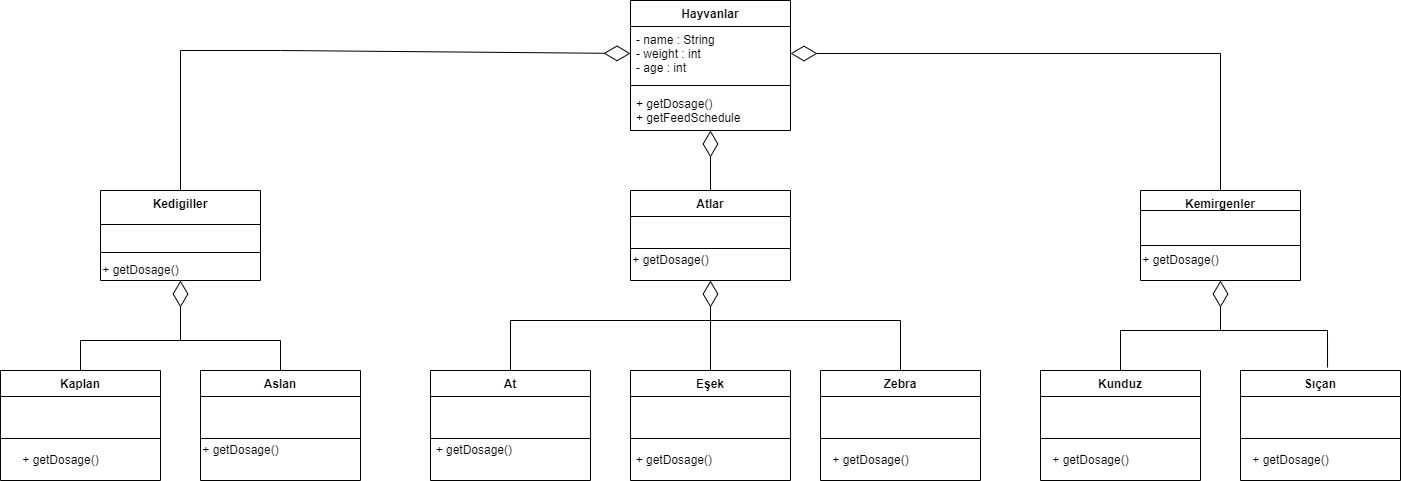

The diagram above was exported from draw.io. Its source (the exported page's mxGraphModel, read from the mxfile embedded in the PNG):
<mxGraphModel dx="2249" dy="762" grid="1" gridSize="10" guides="1" tooltips="1" connect="1" arrows="1" fold="1" page="1" pageScale="1" pageWidth="827" pageHeight="1169" background="none" math="0" shadow="0">
  <root>
    <mxCell id="0" />
    <mxCell id="1" parent="0" />
    <mxCell id="KGb_NxD89UJTHEPyhChg-17" value="Sıçan" style="swimlane;fontStyle=1;align=center;verticalAlign=top;childLayout=stackLayout;horizontal=1;startSize=26;horizontalStack=0;resizeParent=1;resizeParentMax=0;resizeLast=0;collapsible=1;marginBottom=0;" parent="1" vertex="1">
      <mxGeometry x="920" y="490" width="160" height="110" as="geometry" />
    </mxCell>
    <mxCell id="KGb_NxD89UJTHEPyhChg-19" value="" style="line;strokeWidth=1;fillColor=none;align=left;verticalAlign=middle;spacingTop=-1;spacingLeft=3;spacingRight=3;rotatable=0;labelPosition=right;points=[];portConstraint=eastwest;" parent="KGb_NxD89UJTHEPyhChg-17" vertex="1">
      <mxGeometry y="26" width="160" height="84" as="geometry" />
    </mxCell>
    <mxCell id="KGb_NxD89UJTHEPyhChg-21" value="Kunduz" style="swimlane;fontStyle=1;align=center;verticalAlign=top;childLayout=stackLayout;horizontal=1;startSize=26;horizontalStack=0;resizeParent=1;resizeParentMax=0;resizeLast=0;collapsible=1;marginBottom=0;" parent="1" vertex="1">
      <mxGeometry x="720" y="490" width="160" height="110" as="geometry" />
    </mxCell>
    <mxCell id="KGb_NxD89UJTHEPyhChg-23" value="" style="line;strokeWidth=1;fillColor=none;align=left;verticalAlign=middle;spacingTop=-1;spacingLeft=3;spacingRight=3;rotatable=0;labelPosition=right;points=[];portConstraint=eastwest;" parent="KGb_NxD89UJTHEPyhChg-21" vertex="1">
      <mxGeometry y="26" width="160" height="84" as="geometry" />
    </mxCell>
    <mxCell id="KGb_NxD89UJTHEPyhChg-25" value="Kemirgenler" style="swimlane;fontStyle=1;align=center;verticalAlign=top;childLayout=stackLayout;horizontal=1;startSize=20;horizontalStack=0;resizeParent=1;resizeParentMax=0;resizeLast=0;collapsible=1;marginBottom=0;" parent="1" vertex="1">
      <mxGeometry x="820" y="310" width="160" height="90" as="geometry" />
    </mxCell>
    <mxCell id="KGb_NxD89UJTHEPyhChg-27" value="" style="line;strokeWidth=1;fillColor=none;align=left;verticalAlign=middle;spacingTop=-1;spacingLeft=3;spacingRight=3;rotatable=0;labelPosition=right;points=[];portConstraint=eastwest;" parent="KGb_NxD89UJTHEPyhChg-25" vertex="1">
      <mxGeometry y="20" width="160" height="70" as="geometry" />
    </mxCell>
    <mxCell id="KGb_NxD89UJTHEPyhChg-29" value="Aslan" style="swimlane;fontStyle=1;align=center;verticalAlign=top;childLayout=stackLayout;horizontal=1;startSize=26;horizontalStack=0;resizeParent=1;resizeParentMax=0;resizeLast=0;collapsible=1;marginBottom=0;" parent="1" vertex="1">
      <mxGeometry x="-120" y="490" width="160" height="110" as="geometry" />
    </mxCell>
    <mxCell id="KGb_NxD89UJTHEPyhChg-31" value="" style="line;strokeWidth=1;fillColor=none;align=left;verticalAlign=middle;spacingTop=-1;spacingLeft=3;spacingRight=3;rotatable=0;labelPosition=right;points=[];portConstraint=eastwest;" parent="KGb_NxD89UJTHEPyhChg-29" vertex="1">
      <mxGeometry y="26" width="160" height="84" as="geometry" />
    </mxCell>
    <mxCell id="KGb_NxD89UJTHEPyhChg-33" value="Kaplan" style="swimlane;fontStyle=1;align=center;verticalAlign=top;childLayout=stackLayout;horizontal=1;startSize=26;horizontalStack=0;resizeParent=1;resizeParentMax=0;resizeLast=0;collapsible=1;marginBottom=0;" parent="1" vertex="1">
      <mxGeometry x="-320" y="490" width="160" height="110" as="geometry" />
    </mxCell>
    <mxCell id="KGb_NxD89UJTHEPyhChg-35" value="" style="line;strokeWidth=1;fillColor=none;align=left;verticalAlign=middle;spacingTop=-1;spacingLeft=3;spacingRight=3;rotatable=0;labelPosition=right;points=[];portConstraint=eastwest;" parent="KGb_NxD89UJTHEPyhChg-33" vertex="1">
      <mxGeometry y="26" width="160" height="84" as="geometry" />
    </mxCell>
    <mxCell id="KGb_NxD89UJTHEPyhChg-37" value="Kedigiller" style="swimlane;fontStyle=1;align=center;verticalAlign=top;childLayout=stackLayout;horizontal=1;startSize=34;horizontalStack=0;resizeParent=1;resizeParentMax=0;resizeLast=0;collapsible=1;marginBottom=0;" parent="1" vertex="1">
      <mxGeometry x="-220" y="310" width="160" height="90" as="geometry" />
    </mxCell>
    <mxCell id="KGb_NxD89UJTHEPyhChg-39" value="" style="line;strokeWidth=1;fillColor=none;align=left;verticalAlign=middle;spacingTop=-1;spacingLeft=3;spacingRight=3;rotatable=0;labelPosition=right;points=[];portConstraint=eastwest;" parent="KGb_NxD89UJTHEPyhChg-37" vertex="1">
      <mxGeometry y="34" width="160" height="56" as="geometry" />
    </mxCell>
    <mxCell id="KGb_NxD89UJTHEPyhChg-41" value="Eşek" style="swimlane;fontStyle=1;align=center;verticalAlign=top;childLayout=stackLayout;horizontal=1;startSize=26;horizontalStack=0;resizeParent=1;resizeParentMax=0;resizeLast=0;collapsible=1;marginBottom=0;" parent="1" vertex="1">
      <mxGeometry x="310" y="490" width="160" height="110" as="geometry" />
    </mxCell>
    <mxCell id="KGb_NxD89UJTHEPyhChg-43" value="" style="line;strokeWidth=1;fillColor=none;align=left;verticalAlign=middle;spacingTop=-1;spacingLeft=3;spacingRight=3;rotatable=0;labelPosition=right;points=[];portConstraint=eastwest;" parent="KGb_NxD89UJTHEPyhChg-41" vertex="1">
      <mxGeometry y="26" width="160" height="84" as="geometry" />
    </mxCell>
    <mxCell id="KGb_NxD89UJTHEPyhChg-45" value="Zebra" style="swimlane;fontStyle=1;align=center;verticalAlign=top;childLayout=stackLayout;horizontal=1;startSize=26;horizontalStack=0;resizeParent=1;resizeParentMax=0;resizeLast=0;collapsible=1;marginBottom=0;" parent="1" vertex="1">
      <mxGeometry x="500" y="490" width="160" height="110" as="geometry" />
    </mxCell>
    <mxCell id="KGb_NxD89UJTHEPyhChg-47" value="" style="line;strokeWidth=1;fillColor=none;align=left;verticalAlign=middle;spacingTop=-1;spacingLeft=3;spacingRight=3;rotatable=0;labelPosition=right;points=[];portConstraint=eastwest;" parent="KGb_NxD89UJTHEPyhChg-45" vertex="1">
      <mxGeometry y="26" width="160" height="84" as="geometry" />
    </mxCell>
    <mxCell id="KGb_NxD89UJTHEPyhChg-49" value="At" style="swimlane;fontStyle=1;align=center;verticalAlign=top;childLayout=stackLayout;horizontal=1;startSize=26;horizontalStack=0;resizeParent=1;resizeParentMax=0;resizeLast=0;collapsible=1;marginBottom=0;" parent="1" vertex="1">
      <mxGeometry x="110" y="490" width="160" height="110" as="geometry" />
    </mxCell>
    <mxCell id="KGb_NxD89UJTHEPyhChg-51" value="" style="line;strokeWidth=1;fillColor=none;align=left;verticalAlign=middle;spacingTop=-1;spacingLeft=3;spacingRight=3;rotatable=0;labelPosition=right;points=[];portConstraint=eastwest;" parent="KGb_NxD89UJTHEPyhChg-49" vertex="1">
      <mxGeometry y="26" width="160" height="84" as="geometry" />
    </mxCell>
    <mxCell id="KGb_NxD89UJTHEPyhChg-53" value="Atlar" style="swimlane;fontStyle=1;align=center;verticalAlign=top;childLayout=stackLayout;horizontal=1;startSize=26;horizontalStack=0;resizeParent=1;resizeParentMax=0;resizeLast=0;collapsible=1;marginBottom=0;" parent="1" vertex="1">
      <mxGeometry x="310" y="310" width="160" height="90" as="geometry" />
    </mxCell>
    <mxCell id="KGb_NxD89UJTHEPyhChg-55" value="" style="line;strokeWidth=1;fillColor=none;align=left;verticalAlign=middle;spacingTop=-1;spacingLeft=3;spacingRight=3;rotatable=0;labelPosition=right;points=[];portConstraint=eastwest;" parent="KGb_NxD89UJTHEPyhChg-53" vertex="1">
      <mxGeometry y="26" width="160" height="64" as="geometry" />
    </mxCell>
    <mxCell id="KGb_NxD89UJTHEPyhChg-57" value="Hayvanlar&#10;" style="swimlane;fontStyle=1;align=center;verticalAlign=top;childLayout=stackLayout;horizontal=1;startSize=26;horizontalStack=0;resizeParent=1;resizeParentMax=0;resizeLast=0;collapsible=1;marginBottom=0;" parent="1" vertex="1">
      <mxGeometry x="310" y="120" width="160" height="130" as="geometry" />
    </mxCell>
    <mxCell id="KGb_NxD89UJTHEPyhChg-58" value="- name : String&#10;- weight : int&#10;- age : int" style="text;strokeColor=none;fillColor=none;align=left;verticalAlign=top;spacingLeft=4;spacingRight=4;overflow=hidden;rotatable=0;points=[[0,0.5],[1,0.5]];portConstraint=eastwest;" parent="KGb_NxD89UJTHEPyhChg-57" vertex="1">
      <mxGeometry y="26" width="160" height="54" as="geometry" />
    </mxCell>
    <mxCell id="KGb_NxD89UJTHEPyhChg-59" value="" style="line;strokeWidth=1;fillColor=none;align=left;verticalAlign=middle;spacingTop=-1;spacingLeft=3;spacingRight=3;rotatable=0;labelPosition=right;points=[];portConstraint=eastwest;" parent="KGb_NxD89UJTHEPyhChg-57" vertex="1">
      <mxGeometry y="80" width="160" height="10" as="geometry" />
    </mxCell>
    <mxCell id="KGb_NxD89UJTHEPyhChg-60" value="+ getDosage()&#10;+ getFeedSchedule" style="text;strokeColor=none;fillColor=none;align=left;verticalAlign=top;spacingLeft=4;spacingRight=4;overflow=hidden;rotatable=0;points=[[0,0.5],[1,0.5]];portConstraint=eastwest;" parent="KGb_NxD89UJTHEPyhChg-57" vertex="1">
      <mxGeometry y="90" width="160" height="40" as="geometry" />
    </mxCell>
    <mxCell id="KGb_NxD89UJTHEPyhChg-66" value="" style="endArrow=diamondThin;endFill=0;endSize=24;html=1;rounded=0;exitX=0.5;exitY=0;exitDx=0;exitDy=0;" parent="1" source="KGb_NxD89UJTHEPyhChg-53" edge="1">
      <mxGeometry width="160" relative="1" as="geometry">
        <mxPoint x="350" y="380" as="sourcePoint" />
        <mxPoint x="390" y="250" as="targetPoint" />
      </mxGeometry>
    </mxCell>
    <mxCell id="KGb_NxD89UJTHEPyhChg-67" value="" style="endArrow=diamondThin;endFill=0;endSize=24;html=1;rounded=0;exitX=0.5;exitY=0;exitDx=0;exitDy=0;entryX=0;entryY=0.5;entryDx=0;entryDy=0;" parent="1" source="KGb_NxD89UJTHEPyhChg-37" target="KGb_NxD89UJTHEPyhChg-58" edge="1">
      <mxGeometry width="160" relative="1" as="geometry">
        <mxPoint x="350" y="380" as="sourcePoint" />
        <mxPoint x="510" y="380" as="targetPoint" />
        <Array as="points">
          <mxPoint x="-140" y="170" />
          <mxPoint x="-40" y="170" />
        </Array>
      </mxGeometry>
    </mxCell>
    <mxCell id="KGb_NxD89UJTHEPyhChg-68" value="" style="endArrow=diamondThin;endFill=0;endSize=24;html=1;rounded=0;exitX=0.5;exitY=0;exitDx=0;exitDy=0;entryX=1;entryY=0.5;entryDx=0;entryDy=0;" parent="1" source="KGb_NxD89UJTHEPyhChg-25" target="KGb_NxD89UJTHEPyhChg-58" edge="1">
      <mxGeometry width="160" relative="1" as="geometry">
        <mxPoint x="350" y="380" as="sourcePoint" />
        <mxPoint x="510" y="380" as="targetPoint" />
        <Array as="points">
          <mxPoint x="900" y="173" />
        </Array>
      </mxGeometry>
    </mxCell>
    <mxCell id="KGb_NxD89UJTHEPyhChg-73" value="" style="endArrow=none;html=1;rounded=0;entryX=0.5;entryY=0;entryDx=0;entryDy=0;exitX=0.5;exitY=0;exitDx=0;exitDy=0;" parent="1" source="KGb_NxD89UJTHEPyhChg-49" target="KGb_NxD89UJTHEPyhChg-45" edge="1">
      <mxGeometry width="50" height="50" relative="1" as="geometry">
        <mxPoint x="170" y="440" as="sourcePoint" />
        <mxPoint x="580" y="440" as="targetPoint" />
        <Array as="points">
          <mxPoint x="190" y="440" />
          <mxPoint x="580" y="440" />
        </Array>
      </mxGeometry>
    </mxCell>
    <mxCell id="KGb_NxD89UJTHEPyhChg-75" value="" style="endArrow=none;html=1;rounded=0;entryX=0.5;entryY=0;entryDx=0;entryDy=0;" parent="1" target="KGb_NxD89UJTHEPyhChg-41" edge="1">
      <mxGeometry width="50" height="50" relative="1" as="geometry">
        <mxPoint x="390" y="440" as="sourcePoint" />
        <mxPoint x="450" y="350" as="targetPoint" />
      </mxGeometry>
    </mxCell>
    <mxCell id="KGb_NxD89UJTHEPyhChg-76" value="" style="endArrow=diamondThin;endFill=0;endSize=24;html=1;rounded=0;" parent="1" target="KGb_NxD89UJTHEPyhChg-55" edge="1">
      <mxGeometry width="160" relative="1" as="geometry">
        <mxPoint x="390" y="440" as="sourcePoint" />
        <mxPoint x="510" y="380" as="targetPoint" />
      </mxGeometry>
    </mxCell>
    <mxCell id="KGb_NxD89UJTHEPyhChg-77" value="" style="endArrow=none;html=1;rounded=0;entryX=0.5;entryY=0;entryDx=0;entryDy=0;exitX=0.5;exitY=0;exitDx=0;exitDy=0;" parent="1" source="KGb_NxD89UJTHEPyhChg-33" target="KGb_NxD89UJTHEPyhChg-29" edge="1">
      <mxGeometry width="50" height="50" relative="1" as="geometry">
        <mxPoint x="-240" y="460" as="sourcePoint" />
        <mxPoint x="450" y="350" as="targetPoint" />
        <Array as="points">
          <mxPoint x="-240" y="460" />
          <mxPoint x="-40" y="460" />
        </Array>
      </mxGeometry>
    </mxCell>
    <mxCell id="KGb_NxD89UJTHEPyhChg-78" value="" style="endArrow=diamondThin;endFill=0;endSize=24;html=1;rounded=0;entryX=0.5;entryY=1;entryDx=0;entryDy=0;" parent="1" target="KGb_NxD89UJTHEPyhChg-37" edge="1">
      <mxGeometry width="160" relative="1" as="geometry">
        <mxPoint x="-140" y="460" as="sourcePoint" />
        <mxPoint x="510" y="380" as="targetPoint" />
      </mxGeometry>
    </mxCell>
    <mxCell id="KGb_NxD89UJTHEPyhChg-79" value="" style="endArrow=none;html=1;rounded=0;exitX=0.5;exitY=0;exitDx=0;exitDy=0;entryX=0.544;entryY=-0.027;entryDx=0;entryDy=0;entryPerimeter=0;" parent="1" source="KGb_NxD89UJTHEPyhChg-21" target="KGb_NxD89UJTHEPyhChg-17" edge="1">
      <mxGeometry width="50" height="50" relative="1" as="geometry">
        <mxPoint x="750" y="410" as="sourcePoint" />
        <mxPoint x="990" y="460" as="targetPoint" />
        <Array as="points">
          <mxPoint x="800" y="450" />
          <mxPoint x="1007" y="450" />
        </Array>
      </mxGeometry>
    </mxCell>
    <mxCell id="KGb_NxD89UJTHEPyhChg-80" value="" style="endArrow=diamondThin;endFill=0;endSize=24;html=1;rounded=0;entryX=0.5;entryY=1;entryDx=0;entryDy=0;" parent="1" target="KGb_NxD89UJTHEPyhChg-25" edge="1">
      <mxGeometry width="160" relative="1" as="geometry">
        <mxPoint x="900" y="450" as="sourcePoint" />
        <mxPoint x="890" y="390" as="targetPoint" />
      </mxGeometry>
    </mxCell>
    <mxCell id="KGb_NxD89UJTHEPyhChg-81" value="&lt;span style=&quot;text-align: left;&quot;&gt;+ getDosage()&lt;/span&gt;" style="text;html=1;align=center;verticalAlign=middle;resizable=0;points=[];autosize=1;strokeColor=none;fillColor=none;" parent="1" vertex="1">
      <mxGeometry x="305" y="370" width="90" height="20" as="geometry" />
    </mxCell>
    <mxCell id="KGb_NxD89UJTHEPyhChg-82" value="&lt;span style=&quot;text-align: left;&quot;&gt;+ getDosage()&lt;/span&gt;" style="text;html=1;align=center;verticalAlign=middle;resizable=0;points=[];autosize=1;strokeColor=none;fillColor=none;" parent="1" vertex="1">
      <mxGeometry x="-225" y="380" width="90" height="20" as="geometry" />
    </mxCell>
    <mxCell id="KGb_NxD89UJTHEPyhChg-83" value="&lt;span style=&quot;text-align: left;&quot;&gt;+ getDosage()&lt;/span&gt;" style="text;html=1;align=center;verticalAlign=middle;resizable=0;points=[];autosize=1;strokeColor=none;fillColor=none;" parent="1" vertex="1">
      <mxGeometry x="-305" y="570" width="90" height="20" as="geometry" />
    </mxCell>
    <mxCell id="KGb_NxD89UJTHEPyhChg-84" value="&lt;span style=&quot;text-align: left;&quot;&gt;+ getDosage()&lt;/span&gt;" style="text;html=1;align=center;verticalAlign=middle;resizable=0;points=[];autosize=1;strokeColor=none;fillColor=none;" parent="1" vertex="1">
      <mxGeometry x="-125" y="560" width="90" height="20" as="geometry" />
    </mxCell>
    <mxCell id="KGb_NxD89UJTHEPyhChg-86" value="&lt;span style=&quot;text-align: left;&quot;&gt;&amp;nbsp; &amp;nbsp; &amp;nbsp; &amp;nbsp; + getDosage()&lt;/span&gt;" style="text;html=1;align=center;verticalAlign=middle;resizable=0;points=[];autosize=1;strokeColor=none;fillColor=none;" parent="1" vertex="1">
      <mxGeometry x="80" y="560" width="120" height="20" as="geometry" />
    </mxCell>
    <mxCell id="KGb_NxD89UJTHEPyhChg-87" value="&lt;span style=&quot;text-align: left;&quot;&gt;&amp;nbsp; &amp;nbsp; &amp;nbsp; &amp;nbsp; + getDosage()&lt;/span&gt;" style="text;html=1;align=center;verticalAlign=middle;resizable=0;points=[];autosize=1;strokeColor=none;fillColor=none;" parent="1" vertex="1">
      <mxGeometry x="280" y="570" width="120" height="20" as="geometry" />
    </mxCell>
    <mxCell id="KGb_NxD89UJTHEPyhChg-88" value="&lt;span style=&quot;text-align: left;&quot;&gt;+ getDosage()&lt;/span&gt;" style="text;html=1;align=center;verticalAlign=middle;resizable=0;points=[];autosize=1;strokeColor=none;fillColor=none;" parent="1" vertex="1">
      <mxGeometry x="505" y="570" width="90" height="20" as="geometry" />
    </mxCell>
    <mxCell id="KGb_NxD89UJTHEPyhChg-89" value="&lt;span style=&quot;text-align: left;&quot;&gt;+ getDosage()&lt;/span&gt;" style="text;html=1;align=center;verticalAlign=middle;resizable=0;points=[];autosize=1;strokeColor=none;fillColor=none;" parent="1" vertex="1">
      <mxGeometry x="725" y="570" width="90" height="20" as="geometry" />
    </mxCell>
    <mxCell id="KGb_NxD89UJTHEPyhChg-90" value="&lt;span style=&quot;text-align: left;&quot;&gt;+ getDosage()&lt;/span&gt;" style="text;html=1;align=center;verticalAlign=middle;resizable=0;points=[];autosize=1;strokeColor=none;fillColor=none;" parent="1" vertex="1">
      <mxGeometry x="925" y="570" width="90" height="20" as="geometry" />
    </mxCell>
    <mxCell id="KGb_NxD89UJTHEPyhChg-91" value="&lt;span style=&quot;text-align: left;&quot;&gt;+ getDosage()&lt;/span&gt;" style="text;html=1;align=center;verticalAlign=middle;resizable=0;points=[];autosize=1;strokeColor=none;fillColor=none;" parent="1" vertex="1">
      <mxGeometry x="815" y="370" width="90" height="20" as="geometry" />
    </mxCell>
  </root>
</mxGraphModel>